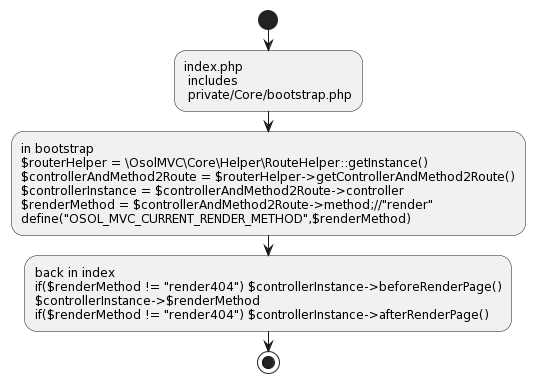

The diagram above was rendered by PlantUML. Its source (embedded in the PNG):
@startuml
start
:index.php
 includes 
 private/Core/bootstrap.php;
 
:in bootstrap
$routerHelper = \OsolMVC\Core\Helper\RouteHelper::getInstance()
$controllerAndMethod2Route = $routerHelper->getControllerAndMethod2Route()
$controllerInstance = $controllerAndMethod2Route->controller
$renderMethod = $controllerAndMethod2Route->method;//"render"
define("OSOL_MVC_CURRENT_RENDER_METHOD",$renderMethod);

:back in index
if($renderMethod != "render404") $controllerInstance->beforeRenderPage()
$controllerInstance->$renderMethod
if($renderMethod != "render404") $controllerInstance->afterRenderPage();


stop
@enduml